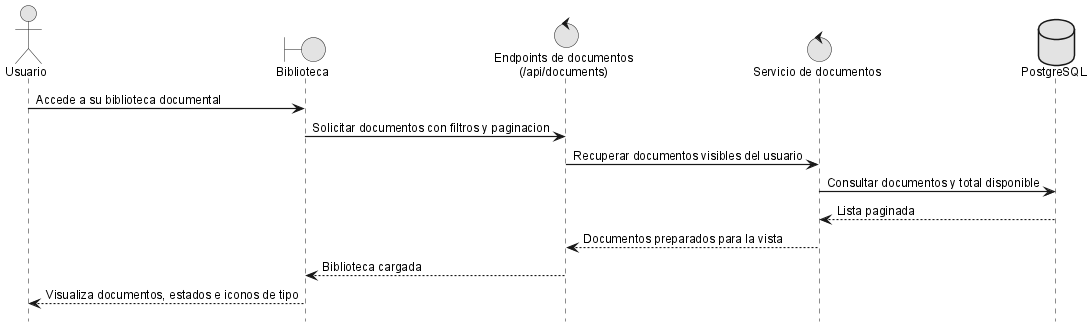

The diagram above was rendered by PlantUML. Its source (embedded in the PNG):
@startuml
!include _sequence-style.puml
actor Usuario as user
boundary "Biblioteca" as ui
control "Endpoints de documentos\n(/api/documents)" as docApi
control "Servicio de documentos" as srv
database "PostgreSQL" as db

user -> ui: Accede a su biblioteca documental
ui -> docApi: Solicitar documentos con filtros y paginacion
docApi -> srv: Recuperar documentos visibles del usuario
srv -> db: Consultar documentos y total disponible
db --> srv: Lista paginada
srv --> docApi: Documentos preparados para la vista
docApi --> ui: Biblioteca cargada
ui --> user: Visualiza documentos, estados e iconos de tipo

@enduml